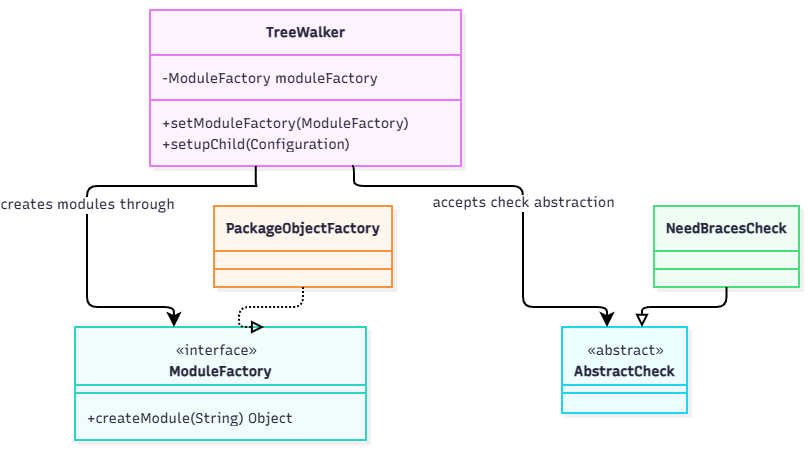

The diagram above was exported from draw.io. Its source (the exported page's mxGraphModel, read from the mxfile embedded in the PNG):
<mxGraphModel dx="2244" dy="765" grid="1" gridSize="10" guides="1" tooltips="1" connect="1" arrows="1" fold="1" page="1" pageScale="1" pageWidth="827" pageHeight="1169" math="0" shadow="0">
  <root>
    <mxCell id="0" />
    <mxCell id="1" parent="0" />
    <UserObject label="" mermaidData="{&#10;  &quot;data&quot;: &quot;classDiagram\n    class TreeWalker {\n        -ModuleFactory moduleFactory\n        +setModuleFactory(ModuleFactory)\n        +setupChild(Configuration)\n    }\n    class ModuleFactory {\n        &lt;&lt;interface&gt;&gt;\n        +createModule(String) Object\n    }\n    class PackageObjectFactory\n    class AbstractCheck {\n        &lt;&lt;abstract&gt;&gt;\n    }\n    class NeedBracesCheck\n\n    TreeWalker --&gt; ModuleFactory : creates modules through\n    PackageObjectFactory ..|&gt; ModuleFactory\n    TreeWalker --&gt; AbstractCheck : accepts check abstraction\n    NeedBracesCheck --|&gt; AbstractCheck&quot;,&#10;  &quot;config&quot;: null,&#10;  &quot;version&quot;: &quot;12&quot;&#10;}" id="IWJsZL3ZINOiLC7dPjqp-1">
      <mxCell connectable="0" parent="1" style="group;transparentBounds=1;editIcon=1;lockedGroup=0;groupPadding=10;" vertex="1">
        <mxGeometry as="geometry" />
      </mxCell>
    </UserObject>
    <UserObject label="&lt;b&gt;TreeWalker&lt;/b&gt;" mermaidId="n:TreeWalker" mermaidBaseStyle="swimlane;html=1;fontStyle=1;fontSize=16;align=center;verticalAlign=middle;horizontal=1;childLayout=stackLayout;startSize=45;horizontalStack=0;resizeParent=1;resizeParentMax=0;resizeLast=0;collapsible=0;marginTop=12;marginBottom=12;stackSpacing=0;swimlaneFillColor=#FDF4FF;whiteSpace=wrap;fillColor=#FDF4FF;strokeColor=#E879F9;fontColor=#28253D;fontFamily=Recursive;strokeWidth=2;shadow=1;shadowColor=#000000;shadowOffsetX=4;shadowOffsetY=4;shadowBlur=0;shadowOpacity=6;" mermaidBaseValue="&lt;b&gt;TreeWalker&lt;/b&gt;" id="IWJsZL3ZINOiLC7dPjqp-2">
      <mxCell parent="IWJsZL3ZINOiLC7dPjqp-1" style="swimlane;html=1;fontStyle=1;fontSize=14;align=center;verticalAlign=middle;horizontal=1;childLayout=stackLayout;startSize=45;horizontalStack=0;resizeParent=1;resizeParentMax=0;resizeLast=0;collapsible=0;marginTop=12;marginBottom=12;stackSpacing=0;swimlaneFillColor=#FDF4FF;whiteSpace=wrap;fillColor=#FDF4FF;strokeColor=#E879F9;fontColor=#28253D;fontFamily=Recursive;strokeWidth=2;shadow=1;shadowColor=#000000;shadowOffsetX=4;shadowOffsetY=4;shadowBlur=0;shadowOpacity=6;fontSource=https%3A%2F%2Ffonts.googleapis.com%2Fcss%3Ffamily%3DRecursive;" vertex="1">
        <mxGeometry height="156" width="311" x="-285" y="330" as="geometry" />
      </mxCell>
    </UserObject>
    <mxCell id="IWJsZL3ZINOiLC7dPjqp-3" parent="IWJsZL3ZINOiLC7dPjqp-2" style="text;fontSize=14;strokeColor=none;fillColor=none;align=left;verticalAlign=middle;spacingLeft=10;spacingRight=12;spacingBottom=2;overflow=hidden;rotatable=0;points=[[0,0.5],[1,0.5]];portConstraint=eastwest;fontFamily=Recursive;fontColor=#28253D;fontSource=https%3A%2F%2Ffonts.googleapis.com%2Fcss%3Ffamily%3DRecursive;" value="-ModuleFactory moduleFactory" vertex="1">
      <mxGeometry height="21" width="311" y="57" as="geometry" />
    </mxCell>
    <mxCell id="IWJsZL3ZINOiLC7dPjqp-4" parent="IWJsZL3ZINOiLC7dPjqp-2" style="line;strokeWidth=2;fillColor=none;spacingLeft=3;spacingRight=3;rotatable=0;points=[];strokeColor=inherit;" vertex="1">
      <mxGeometry height="24" width="311" y="78" as="geometry" />
    </mxCell>
    <mxCell id="IWJsZL3ZINOiLC7dPjqp-5" parent="IWJsZL3ZINOiLC7dPjqp-2" style="text;fontSize=14;strokeColor=none;fillColor=none;align=left;verticalAlign=middle;spacingLeft=10;spacingRight=12;spacingBottom=2;overflow=hidden;rotatable=0;points=[[0,0.5],[1,0.5]];portConstraint=eastwest;fontFamily=Recursive;fontColor=#28253D;fontSource=https%3A%2F%2Ffonts.googleapis.com%2Fcss%3Ffamily%3DRecursive;" value="+setModuleFactory(ModuleFactory)" vertex="1">
      <mxGeometry height="21" width="311" y="102" as="geometry" />
    </mxCell>
    <mxCell id="IWJsZL3ZINOiLC7dPjqp-6" parent="IWJsZL3ZINOiLC7dPjqp-2" style="text;fontSize=14;strokeColor=none;fillColor=none;align=left;verticalAlign=middle;spacingLeft=10;spacingRight=12;spacingBottom=2;overflow=hidden;rotatable=0;points=[[0,0.5],[1,0.5]];portConstraint=eastwest;fontFamily=Recursive;fontColor=#28253D;fontSource=https%3A%2F%2Ffonts.googleapis.com%2Fcss%3Ffamily%3DRecursive;" value="+setupChild(Configuration)" vertex="1">
      <mxGeometry height="21" width="311" y="123" as="geometry" />
    </mxCell>
    <UserObject label="&lt;b&gt;ModuleFactory&lt;/b&gt;" mermaidId="n:ModuleFactory" mermaidBaseStyle="swimlane;html=1;fontStyle=1;fontSize=16;align=center;verticalAlign=middle;horizontal=1;childLayout=stackLayout;startSize=66;horizontalStack=0;resizeParent=1;resizeParentMax=0;resizeLast=0;collapsible=0;marginTop=12;marginBottom=12;stackSpacing=0;swimlaneFillColor=#F0FDFA;whiteSpace=wrap;spacingTop=24;fillColor=#F0FDFA;strokeColor=#2DD4BF;fontColor=#28253D;fontFamily=Recursive;strokeWidth=2;shadow=1;shadowColor=#000000;shadowOffsetX=4;shadowOffsetY=4;shadowBlur=0;shadowOpacity=6;" mermaidBaseValue="&lt;b&gt;ModuleFactory&lt;/b&gt;" id="IWJsZL3ZINOiLC7dPjqp-7">
      <mxCell parent="IWJsZL3ZINOiLC7dPjqp-1" style="swimlane;html=1;fontStyle=1;fontSize=14;align=center;verticalAlign=middle;horizontal=1;childLayout=stackLayout;startSize=66;horizontalStack=0;resizeParent=1;resizeParentMax=0;resizeLast=0;collapsible=0;marginTop=12;marginBottom=12;stackSpacing=0;swimlaneFillColor=#F0FDFA;whiteSpace=wrap;spacingTop=24;fillColor=#F0FDFA;strokeColor=#2DD4BF;fontColor=#28253D;fontFamily=Recursive;strokeWidth=2;shadow=1;shadowColor=#000000;shadowOffsetX=4;shadowOffsetY=4;shadowBlur=0;shadowOpacity=6;fontSource=https%3A%2F%2Ffonts.googleapis.com%2Fcss%3Ffamily%3DRecursive;" vertex="1">
        <mxGeometry height="113" width="291" x="-360" y="647" as="geometry" />
      </mxCell>
    </UserObject>
    <mxCell id="IWJsZL3ZINOiLC7dPjqp-8" parent="IWJsZL3ZINOiLC7dPjqp-7" style="text;html=1;strokeColor=none;fillColor=none;align=center;verticalAlign=middle;fontSize=14;movable=0;resizable=0;rotatable=0;points=[];fontFamily=Recursive;fontColor=#28253D;fontSource=https%3A%2F%2Ffonts.googleapis.com%2Fcss%3Ffamily%3DRecursive;" value="«interface»" vertex="1">
      <mxGeometry height="24" width="281" y="12" as="geometry" />
    </mxCell>
    <mxCell id="IWJsZL3ZINOiLC7dPjqp-9" parent="IWJsZL3ZINOiLC7dPjqp-7" style="line;strokeWidth=2;fillColor=none;spacingLeft=3;spacingRight=3;rotatable=0;points=[];strokeColor=inherit;" vertex="1">
      <mxGeometry height="44" width="291" y="36" as="geometry" />
    </mxCell>
    <mxCell id="IWJsZL3ZINOiLC7dPjqp-10" parent="IWJsZL3ZINOiLC7dPjqp-7" style="text;fontSize=14;strokeColor=none;fillColor=none;align=left;verticalAlign=middle;spacingLeft=10;spacingRight=12;spacingBottom=2;overflow=hidden;rotatable=0;points=[[0,0.5],[1,0.5]];portConstraint=eastwest;fontFamily=Recursive;fontColor=#28253D;fontSource=https%3A%2F%2Ffonts.googleapis.com%2Fcss%3Ffamily%3DRecursive;" value="+createModule(String) Object" vertex="1">
      <mxGeometry height="21" width="291" y="80" as="geometry" />
    </mxCell>
    <UserObject label="&lt;b&gt;PackageObjectFactory&lt;/b&gt;" mermaidId="n:PackageObjectFactory" mermaidBaseStyle="swimlane;html=1;fontStyle=1;fontSize=16;align=center;verticalAlign=middle;horizontal=1;childLayout=stackLayout;startSize=45;horizontalStack=0;resizeParent=1;resizeParentMax=0;resizeLast=0;collapsible=0;marginTop=6;marginBottom=6;stackSpacing=0;swimlaneFillColor=#FFF7ED;whiteSpace=wrap;fillColor=#FFF7ED;strokeColor=#FB923C;fontColor=#28253D;fontFamily=Recursive;strokeWidth=2;shadow=1;shadowColor=#000000;shadowOffsetX=4;shadowOffsetY=4;shadowBlur=0;shadowOpacity=6;" mermaidBaseValue="&lt;b&gt;PackageObjectFactory&lt;/b&gt;" id="IWJsZL3ZINOiLC7dPjqp-11">
      <mxCell parent="IWJsZL3ZINOiLC7dPjqp-1" style="swimlane;html=1;fontStyle=1;fontSize=14;align=center;verticalAlign=middle;horizontal=1;childLayout=stackLayout;startSize=45;horizontalStack=0;resizeParent=1;resizeParentMax=0;resizeLast=0;collapsible=0;marginTop=6;marginBottom=6;stackSpacing=0;swimlaneFillColor=#FFF7ED;whiteSpace=wrap;fillColor=#FFF7ED;strokeColor=#FB923C;fontColor=#28253D;fontFamily=Recursive;strokeWidth=2;shadow=1;shadowColor=#000000;shadowOffsetX=4;shadowOffsetY=4;shadowBlur=0;shadowOpacity=6;fontSource=https%3A%2F%2Ffonts.googleapis.com%2Fcss%3Ffamily%3DRecursive;" vertex="1">
        <mxGeometry height="81" width="178" x="-221" y="526" as="geometry" />
      </mxCell>
    </UserObject>
    <mxCell id="IWJsZL3ZINOiLC7dPjqp-12" parent="IWJsZL3ZINOiLC7dPjqp-11" style="line;strokeWidth=2;fillColor=none;spacingLeft=3;spacingRight=3;rotatable=0;points=[];strokeColor=inherit;" vertex="1">
      <mxGeometry height="24" width="178" y="51" as="geometry" />
    </mxCell>
    <UserObject label="&lt;b&gt;AbstractCheck&lt;/b&gt;" mermaidId="n:AbstractCheck" mermaidBaseStyle="swimlane;html=1;fontStyle=1;fontSize=16;align=center;verticalAlign=middle;horizontal=1;childLayout=stackLayout;startSize=66;horizontalStack=0;resizeParent=1;resizeParentMax=0;resizeLast=0;collapsible=0;marginTop=6;marginBottom=6;stackSpacing=0;swimlaneFillColor=#ECFEFF;whiteSpace=wrap;spacingTop=24;fillColor=#ECFEFF;strokeColor=#22D3EE;fontColor=#28253D;fontFamily=Recursive;strokeWidth=2;shadow=1;shadowColor=#000000;shadowOffsetX=4;shadowOffsetY=4;shadowBlur=0;shadowOpacity=6;" mermaidBaseValue="&lt;b&gt;AbstractCheck&lt;/b&gt;" id="IWJsZL3ZINOiLC7dPjqp-13">
      <mxCell parent="IWJsZL3ZINOiLC7dPjqp-1" style="swimlane;html=1;fontStyle=1;fontSize=14;align=center;verticalAlign=middle;horizontal=1;childLayout=stackLayout;startSize=66;horizontalStack=0;resizeParent=1;resizeParentMax=0;resizeLast=0;collapsible=0;marginTop=6;marginBottom=6;stackSpacing=0;swimlaneFillColor=#ECFEFF;whiteSpace=wrap;spacingTop=24;fillColor=#ECFEFF;strokeColor=#22D3EE;fontColor=#28253D;fontFamily=Recursive;strokeWidth=2;shadow=1;shadowColor=#000000;shadowOffsetX=4;shadowOffsetY=4;shadowBlur=0;shadowOpacity=6;fontSource=https%3A%2F%2Ffonts.googleapis.com%2Fcss%3Ffamily%3DRecursive;" vertex="1">
        <mxGeometry height="86" width="125" x="127" y="647" as="geometry" />
      </mxCell>
    </UserObject>
    <mxCell id="IWJsZL3ZINOiLC7dPjqp-14" parent="IWJsZL3ZINOiLC7dPjqp-13" style="text;html=1;strokeColor=none;fillColor=none;align=center;verticalAlign=middle;fontSize=14;movable=0;resizable=0;rotatable=0;points=[];fontFamily=Recursive;fontColor=#28253D;fontSource=https%3A%2F%2Ffonts.googleapis.com%2Fcss%3Ffamily%3DRecursive;" value="«abstract»" vertex="1">
      <mxGeometry height="24" width="125" y="12" as="geometry" />
    </mxCell>
    <mxCell id="IWJsZL3ZINOiLC7dPjqp-15" parent="IWJsZL3ZINOiLC7dPjqp-13" style="line;strokeWidth=2;fillColor=none;spacingLeft=3;spacingRight=3;rotatable=0;points=[];strokeColor=inherit;" vertex="1">
      <mxGeometry height="44" width="125" y="36" as="geometry" />
    </mxCell>
    <UserObject label="&lt;b&gt;NeedBracesCheck&lt;/b&gt;" mermaidId="n:NeedBracesCheck" mermaidBaseStyle="swimlane;html=1;fontStyle=1;fontSize=16;align=center;verticalAlign=middle;horizontal=1;childLayout=stackLayout;startSize=45;horizontalStack=0;resizeParent=1;resizeParentMax=0;resizeLast=0;collapsible=0;marginTop=6;marginBottom=6;stackSpacing=0;swimlaneFillColor=#F0FDF4;whiteSpace=wrap;fillColor=#F0FDF4;strokeColor=#4ADE80;fontColor=#28253D;fontFamily=Recursive;strokeWidth=2;shadow=1;shadowColor=#000000;shadowOffsetX=4;shadowOffsetY=4;shadowBlur=0;shadowOpacity=6;" mermaidBaseValue="&lt;b&gt;NeedBracesCheck&lt;/b&gt;" id="IWJsZL3ZINOiLC7dPjqp-16">
      <mxCell parent="IWJsZL3ZINOiLC7dPjqp-1" style="swimlane;html=1;fontStyle=1;fontSize=14;align=center;verticalAlign=middle;horizontal=1;childLayout=stackLayout;startSize=45;horizontalStack=0;resizeParent=1;resizeParentMax=0;resizeLast=0;collapsible=0;marginTop=6;marginBottom=6;stackSpacing=0;swimlaneFillColor=#F0FDF4;whiteSpace=wrap;fillColor=#F0FDF4;strokeColor=#4ADE80;fontColor=#28253D;fontFamily=Recursive;strokeWidth=2;shadow=1;shadowColor=#000000;shadowOffsetX=4;shadowOffsetY=4;shadowBlur=0;shadowOpacity=6;fontSource=https%3A%2F%2Ffonts.googleapis.com%2Fcss%3Ffamily%3DRecursive;" vertex="1">
        <mxGeometry height="81" width="145" x="219" y="526" as="geometry" />
      </mxCell>
    </UserObject>
    <mxCell id="IWJsZL3ZINOiLC7dPjqp-17" parent="IWJsZL3ZINOiLC7dPjqp-16" style="line;strokeWidth=2;fillColor=none;spacingLeft=3;spacingRight=3;rotatable=0;points=[];strokeColor=inherit;" vertex="1">
      <mxGeometry height="24" width="145" y="51" as="geometry" />
    </mxCell>
    <UserObject label="creates modules through" mermaidId="e:TreeWalker-&gt;ModuleFactory#0" mermaidBaseStyle="edgeStyle=orthogonalEdgeStyle;rounded=1;curved=0;startArrow=none;endArrow=classic;endSize=9;jumpStyle=arc;jumpSize=12;strokeColor=#000000;html=1;fontSize=16;labelBackgroundColor=#ffffff;fontFamily=Recursive;fontColor=#28253D;exitX=0.34;exitY=1;entryX=0.34;entryY=0;strokeWidth=2;" mermaidBaseValue="creates modules through" id="IWJsZL3ZINOiLC7dPjqp-18">
      <mxCell edge="1" parent="IWJsZL3ZINOiLC7dPjqp-1" source="IWJsZL3ZINOiLC7dPjqp-2" style="edgeStyle=orthogonalEdgeStyle;rounded=1;curved=0;startArrow=none;endArrow=classic;endSize=9;jumpStyle=arc;jumpSize=12;strokeColor=#000000;html=1;fontSize=14;labelBackgroundColor=#ffffff;fontFamily=Recursive;fontColor=#28253D;exitX=0.34;exitY=1;entryX=0.34;entryY=0;strokeWidth=2;fontSource=https%3A%2F%2Ffonts.googleapis.com%2Fcss%3Ffamily%3DRecursive;" target="IWJsZL3ZINOiLC7dPjqp-7">
        <mxGeometry relative="1" as="geometry">
          <Array as="points">
            <mxPoint x="-178" y="506" />
            <mxPoint x="-348" y="506" />
            <mxPoint x="-348" y="627" />
            <mxPoint x="-283" y="627" />
          </Array>
        </mxGeometry>
      </mxCell>
    </UserObject>
    <UserObject label="" mermaidId="e:PackageObjectFactory-&gt;ModuleFactory#0" mermaidBaseStyle="edgeStyle=orthogonalEdgeStyle;rounded=1;curved=0;dashed=1;startArrow=none;endArrow=block;endSize=8;endFill=0;jumpStyle=arc;jumpSize=12;strokeColor=#000000;exitX=0.5;exitY=1;entryX=0.65;entryY=0;strokeWidth=2;dashPattern=2 2;fixDash=1;targetPerimeterSpacing=8.25;" mermaidBaseValue="" id="IWJsZL3ZINOiLC7dPjqp-19">
      <mxCell edge="1" parent="IWJsZL3ZINOiLC7dPjqp-1" source="IWJsZL3ZINOiLC7dPjqp-11" style="edgeStyle=orthogonalEdgeStyle;rounded=1;curved=0;dashed=1;startArrow=none;endArrow=block;endSize=8;endFill=0;jumpStyle=arc;jumpSize=12;strokeColor=#000000;exitX=0.5;exitY=1;entryX=0.65;entryY=0;strokeWidth=2;dashPattern=2 2;fixDash=1;targetPerimeterSpacing=8.25;" target="IWJsZL3ZINOiLC7dPjqp-7">
        <mxGeometry relative="1" as="geometry">
          <Array as="points">
            <mxPoint x="-132" y="627" />
            <mxPoint x="-196" y="627" />
          </Array>
        </mxGeometry>
      </mxCell>
    </UserObject>
    <UserObject label="accepts check abstraction" mermaidId="e:TreeWalker-&gt;AbstractCheck#0" mermaidBaseStyle="edgeStyle=orthogonalEdgeStyle;rounded=1;curved=0;startArrow=none;endArrow=classic;endSize=9;jumpStyle=arc;jumpSize=12;strokeColor=#000000;html=1;fontSize=16;labelBackgroundColor=#ffffff;fontFamily=Recursive;fontColor=#28253D;exitX=0.65;exitY=1;entryX=0.36;entryY=0;strokeWidth=2;" mermaidBaseValue="accepts check abstraction" id="IWJsZL3ZINOiLC7dPjqp-20">
      <mxCell edge="1" parent="IWJsZL3ZINOiLC7dPjqp-1" source="IWJsZL3ZINOiLC7dPjqp-2" style="edgeStyle=orthogonalEdgeStyle;rounded=1;curved=0;startArrow=none;endArrow=classic;endSize=9;jumpStyle=arc;jumpSize=12;strokeColor=#000000;html=1;fontSize=14;labelBackgroundColor=#ffffff;fontFamily=Recursive;fontColor=#28253D;exitX=0.65;exitY=1;entryX=0.36;entryY=0;strokeWidth=2;fontSource=https%3A%2F%2Ffonts.googleapis.com%2Fcss%3Ffamily%3DRecursive;" target="IWJsZL3ZINOiLC7dPjqp-13">
        <mxGeometry relative="1" as="geometry">
          <Array as="points">
            <mxPoint x="-81" y="506" />
            <mxPoint x="88" y="506" />
            <mxPoint x="88" y="627" />
            <mxPoint x="172" y="627" />
          </Array>
        </mxGeometry>
      </mxCell>
    </UserObject>
    <UserObject label="" mermaidId="e:NeedBracesCheck-&gt;AbstractCheck#0" mermaidBaseStyle="edgeStyle=orthogonalEdgeStyle;rounded=1;curved=0;startArrow=none;endArrow=block;endSize=8;endFill=0;jumpStyle=arc;jumpSize=12;strokeColor=#000000;exitX=0.5;exitY=1;entryX=0.64;entryY=0;strokeWidth=2;targetPerimeterSpacing=8.25;" mermaidBaseValue="" id="IWJsZL3ZINOiLC7dPjqp-21">
      <mxCell edge="1" parent="IWJsZL3ZINOiLC7dPjqp-1" source="IWJsZL3ZINOiLC7dPjqp-16" style="edgeStyle=orthogonalEdgeStyle;rounded=1;curved=0;startArrow=none;endArrow=block;endSize=8;endFill=0;jumpStyle=arc;jumpSize=12;strokeColor=#000000;exitX=0.5;exitY=1;entryX=0.64;entryY=0;strokeWidth=2;targetPerimeterSpacing=8.25;" target="IWJsZL3ZINOiLC7dPjqp-13">
        <mxGeometry relative="1" as="geometry">
          <Array as="points">
            <mxPoint x="292" y="627" />
            <mxPoint x="207" y="627" />
          </Array>
        </mxGeometry>
      </mxCell>
    </UserObject>
  </root>
</mxGraphModel>